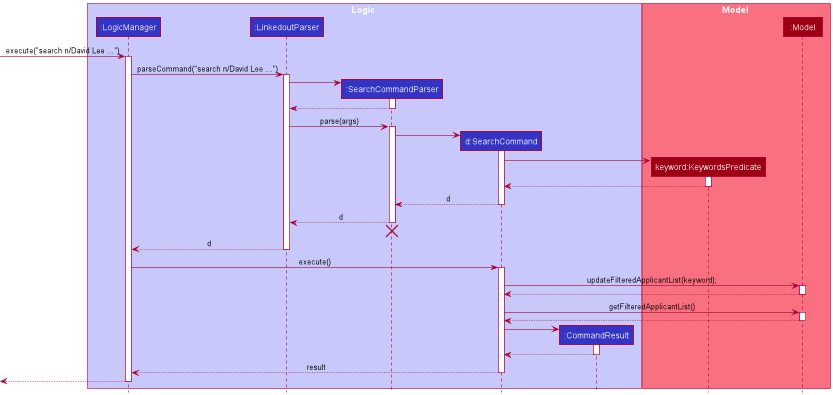

The diagram above was rendered by PlantUML. Its source (embedded in the PNG):
@startuml
!include style.puml

box Logic LOGIC_COLOR_T1
participant ":LogicManager" as LogicManager LOGIC_COLOR
participant ":LinkedoutParser" as LinkedoutParser LOGIC_COLOR
participant ":SearchCommandParser" as SearchCommandParser LOGIC_COLOR
participant "d:SearchCommand" as SearchCommand LOGIC_COLOR
participant ":CommandResult" as CommandResult LOGIC_COLOR
end box

box Model MODEL_COLOR_T1
participant "keyword:KeywordsPredicate" as KeywordsPredicate MODEL_COLOR
participant ":Model" as Model MODEL_COLOR
end box

[-> LogicManager : execute("search n/David Lee ...")
activate LogicManager

LogicManager -> LinkedoutParser : parseCommand("search n/David Lee ...")
activate LinkedoutParser

create SearchCommandParser
LinkedoutParser -> SearchCommandParser
activate SearchCommandParser

SearchCommandParser --> LinkedoutParser
deactivate SearchCommandParser

LinkedoutParser -> SearchCommandParser : parse(args)
activate SearchCommandParser

create SearchCommand
SearchCommandParser -> SearchCommand
activate SearchCommand

create KeywordsPredicate
SearchCommand -> KeywordsPredicate
activate KeywordsPredicate

KeywordsPredicate --> SearchCommand
deactivate KeywordsPredicate

SearchCommand --> SearchCommandParser : d
deactivate SearchCommand

SearchCommandParser --> LinkedoutParser : d
deactivate SearchCommandParser
'Hidden arrow to position the destroy marker below the end of the activation bar.
SearchCommandParser -[hidden]-> LinkedoutParser
destroy SearchCommandParser

LinkedoutParser --> LogicManager : d
deactivate LinkedoutParser

LogicManager -> SearchCommand : execute()
activate SearchCommand

SearchCommand -> Model : updateFilteredApplicantList(keyword);
activate Model

Model --> SearchCommand
deactivate Model

SearchCommand -> Model : getFilteredApplicantList()
activate Model
Model --> SearchCommand
deactivate Model

create CommandResult
SearchCommand -> CommandResult
activate CommandResult

CommandResult --> SearchCommand
deactivate CommandResult

SearchCommand --> LogicManager : result
deactivate SearchCommand

[<--LogicManager
deactivate LogicManager
@enduml